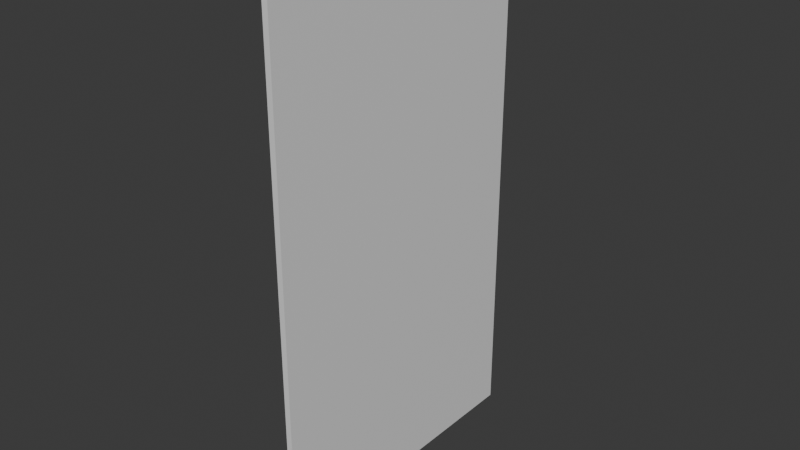 # Source: PictureFrameLandscape.blend  (saved by Blender 5.0.119; exported with 4.5.12 LTS)
import bpy
from mathutils import Matrix  # noqa: F401  (used for matrix-valued properties, if any)

bpy.ops.wm.read_factory_settings(use_empty=True)
scene = bpy.context.scene
scene.name = 'Scene'

# ---- collections
col_collection = bpy.data.collections.new('Collection'); scene.collection.children.link(col_collection)

# ---- materials (node trees are filled in below, after node groups)
mat_white_001 = bpy.data.materials.new('White.001')
mat_white_001.alpha_threshold = 0.0
mat_white_001.use_backface_culling_lightprobe_volume = False
mat_white_001.use_transparent_shadow = False
mat_white_001.roughness = 0.5
mat_white_001.line_color = (0.0, 0.0, 0.0, 1.0)
mat_metal_001 = bpy.data.materials.new('Metal.001')
mat_picture_001 = bpy.data.materials.new('Picture.001')

# ---- node groups
ng_smooth_by_angle = bpy.data.node_groups.new('Smooth by Angle', 'GeometryNodeTree')
_s = ng_smooth_by_angle.interface.new_socket(name='Mesh', in_out='OUTPUT', socket_type='NodeSocketGeometry')
_s = ng_smooth_by_angle.interface.new_socket(name='Mesh', in_out='INPUT', socket_type='NodeSocketGeometry')
_s = ng_smooth_by_angle.interface.new_socket(name='Angle', in_out='INPUT', socket_type='NodeSocketFloat')
_s.subtype = 'ANGLE'
_s.default_value = 0.5236
_s.min_value = 0.0
_s.max_value = 3.142
_s.description = 'Maximum face angle for smooth edges'
_s = ng_smooth_by_angle.interface.new_socket(name='Ignore Sharpness', in_out='INPUT', socket_type='NodeSocketBool')
_s.force_non_field = True
ng_smooth_by_angle.is_modifier = True
_N = ng_smooth_by_angle.nodes; _L = ng_smooth_by_angle.links
n0 = _N.new('GeometryNodeSetShadeSmooth'); n0.name = 'Set Shade Smooth'; n0.location = (120, -80)
n0.domain = 'EDGE'
n1 = _N.new('GeometryNodeSetShadeSmooth'); n1.name = 'Set Shade Smooth.001'; n1.location = (300, -80)
n2 = _N.new('NodeGroupOutput'); n2.name = 'Group Output'; n2.location = (480, -80)
n3 = _N.new('GeometryNodeInputMeshEdgeAngle'); n3.name = 'Edge Angle'; n3.location = (-440, -240)
n4 = _N.new('NodeGroupInput'); n4.name = 'Group Input'; n4.location = (-80, -80)
n5 = _N.new('GeometryNodeInputEdgeSmooth'); n5.name = 'Is Edge Smooth'; n5.location = (-260, -120)
n6 = _N.new('GeometryNodeInputShadeSmooth'); n6.name = 'Is Shade Smooth'; n6.location = (-440, -397)
n7 = _N.new('FunctionNodeCompare'); n7.name = 'Compare'; n7.location = (-260, -260)
n7.operation = 'LESS_EQUAL'
n7.inputs[6].default_value = (0.0, 0.0, 0.0, 0.0)
n7.inputs[7].default_value = (0.0, 0.0, 0.0, 0.0)
n8 = _N.new('FunctionNodeBooleanMath'); n8.name = 'Boolean Math.001'; n8.location = (-80, -260)
n9 = _N.new('NodeGroupInput'); n9.name = 'Group Input.001'; n9.location = (-440, -329)
n10 = _N.new('NodeGroupInput'); n10.name = 'Group Input.002'; n10.location = (-259, -189)
n11 = _N.new('FunctionNodeBooleanMath'); n11.name = 'Boolean Math'; n11.location = (-80, -149)
n11.operation = 'OR'
n12 = _N.new('FunctionNodeBooleanMath'); n12.name = 'Boolean Math.002'; n12.location = (-260, -380)
n12.operation = 'OR'
n13 = _N.new('NodeGroupInput'); n13.name = 'Group Input.003'; n13.location = (-440, -460)
_L.new(n3.outputs[0], n7.inputs[0])
_L.new(n1.outputs[0], n2.inputs[0])
_L.new(n9.outputs[1], n7.inputs[1])
_L.new(n7.outputs[0], n8.inputs[0])
_L.new(n4.outputs[0], n0.inputs[0])
_L.new(n0.outputs[0], n1.inputs[0])
_L.new(n8.outputs[0], n0.inputs[2])
_L.new(n10.outputs[2], n11.inputs[1])
_L.new(n5.outputs[0], n11.inputs[0])
_L.new(n11.outputs[0], n0.inputs[1])
_L.new(n13.outputs[2], n12.inputs[1])
_L.new(n6.outputs[0], n12.inputs[0])
_L.new(n12.outputs[0], n8.inputs[1])
n2.is_active_output = True

# ---- material node trees
mat_white_001.use_nodes = True; mat_white_001.node_tree.nodes.clear()
_N = mat_white_001.node_tree.nodes; _L = mat_white_001.node_tree.links
n0 = _N.new('ShaderNodeOutputMaterial'); n0.name = 'Material Output'; n0.location = (300, 300)
n1 = _N.new('ShaderNodeBsdfPrincipled'); n1.name = 'Principled BSDF'; n1.location = (10, 300)
n1.inputs[3].default_value = 1.45
_L.new(n1.outputs[0], n0.inputs[0])
n0.is_active_output = True
mat_metal_001.use_nodes = True; mat_metal_001.node_tree.nodes.clear()
_N = mat_metal_001.node_tree.nodes; _L = mat_metal_001.node_tree.links
n0 = _N.new('ShaderNodeBsdfPrincipled'); n0.name = 'Principled BSDF'; n0.location = (-200, 100)
n1 = _N.new('ShaderNodeOutputMaterial'); n1.name = 'Material Output'; n1.location = (200, 100)
_L.new(n0.outputs[0], n1.inputs[0])
n1.is_active_output = True
mat_picture_001.use_nodes = True; mat_picture_001.node_tree.nodes.clear()
_N = mat_picture_001.node_tree.nodes; _L = mat_picture_001.node_tree.links
n0 = _N.new('ShaderNodeBsdfPrincipled'); n0.name = 'Principled BSDF'; n0.location = (-200, 100)
n1 = _N.new('ShaderNodeOutputMaterial'); n1.name = 'Material Output'; n1.location = (200, 100)
_L.new(n0.outputs[0], n1.inputs[0])
n1.is_active_output = True

# ---- world
world_world = bpy.data.worlds.new('World'); scene.world = world_world
world_world.use_nodes = True; world_world.node_tree.nodes.clear()
_N = world_world.node_tree.nodes; _L = world_world.node_tree.links
n0 = _N.new('ShaderNodeOutputWorld'); n0.name = 'World Output'; n0.location = (300, 300)
n1 = _N.new('ShaderNodeBackground'); n1.name = 'Background'; n1.location = (10, 300)
n1.inputs[0].default_value = (0.05088, 0.05088, 0.05088, 1.0)
_L.new(n1.outputs[0], n0.inputs[0])
n0.is_active_output = True
world_world.color = (0.05088, 0.05088, 0.05088)
world_world.use_sun_shadow = False
world_world.sun_shadow_jitter_overblur = 0.0

# ---- meshes
me_cube_001 = bpy.data.meshes.new('Cube.001')
me_cube_001.from_pydata([(0.01287, -0.4499, -0.7983), (0.01287, -0.4499, 0.7983), (0.01287, 0.4499, -0.7983), (0.01287, 0.4499, 0.7983), (-0.004364, 0.4219, -0.7704), (-0.004364, -0.4219, -0.7704), (-0.004364, -0.4219, 0.7704), (-0.004364, 0.4219, 0.7704), (-0.004364, 0.4499, -0.7983), (-0.004364, -0.4499, -0.7983), (-0.004364, -0.4499, 0.7983), (-0.004364, 0.4499, 0.7983), (0.003889, 0.3848, -0.7332), (0.003889, -0.3848, -0.7332), (0.003889, -0.3848, 0.7332), (0.003889, 0.3848, 0.7332), (0.003889, 0.4219, -0.7704), (0.003889, -0.4219, -0.7704), (0.003889, -0.4219, 0.7704), (0.003889, 0.4219, 0.7704), (0.005129, 0.3848, -0.7332), (0.005129, -0.3848, -0.7332), (0.005129, -0.3848, 0.7332), (0.005129, 0.3848, 0.7332), (-0.008522, -0.4283, -0.7767), (-0.008522, -0.4436, -0.792), (-0.008522, 0.4436, -0.792), (-0.008522, 0.4283, -0.7767), (-0.008522, -0.4283, 0.7767), (-0.008522, -0.4436, 0.792), (-0.008522, 0.4283, 0.7767), (-0.008522, 0.4436, 0.792)], [], [(3, 1, 0, 2), (7, 4, 16, 19), (2, 0, 9, 8), (3, 2, 8, 11), (0, 1, 10, 9), (1, 3, 11, 10), (12, 13, 21, 20), (5, 6, 18, 17), (6, 7, 19, 18), (4, 5, 17, 16), (13, 12, 16, 17), (14, 13, 17, 18), (15, 14, 18, 19), (12, 15, 19, 16), (23, 20, 21, 22), (15, 12, 20, 23), (13, 14, 22, 21), (14, 15, 23, 22), (31, 26, 27, 30), (29, 31, 30, 28), (25, 29, 28, 24), (26, 25, 24, 27), (5, 4, 27, 24), (29, 25, 9, 10), (6, 5, 24, 28), (25, 26, 8, 9), (26, 31, 11, 8), (4, 7, 30, 27), (31, 29, 10, 11), (7, 6, 28, 30)])
me_cube_001.polygons.foreach_set('use_smooth', [True] * 30)
me_cube_001.polygons.foreach_set('material_index', [1, 1, 1, 1, 1, 1, 0, 1, 1, 1, 0, 0, 0, 0, 2, 0, 0, 0, 1, 1, 1, 1, 1, 1, 1, 1, 1, 1, 1, 1])
_uv = me_cube_001.uv_layers.new(name='UVMap')
_uv.uv.foreach_set('vector', [0.3575, 0.1237, 0.3575, 0.6872, -0.6425, 0.6872, -0.6425, 0.1237, 3.48, 0.34, 3.48, -0.625, 3.486, -0.625, 3.486, 0.34, 3.491, 0.1237, 3.491, 0.6872, 3.48, 0.6872, 3.48, 0.1237, 3.491, 0.3575, 3.491, -0.6425, 3.48, -0.6425, 3.48, 0.3575, 3.491, -0.6425, 3.491, 0.3575, 3.48, 0.3575, 3.48, -0.6425, 3.491, 0.6872, 3.491, 0.1237, 3.48, 0.1237, 3.48, 0.6872, 3.486, 0.1645, 3.486, 0.6464, 3.486, 0.6464, 3.486, 0.1645, 3.48, -0.625, 3.48, 0.34, 3.486, 0.34, 3.486, -0.625, 3.48, 0.6697, 3.48, 0.1412, 3.486, 0.1412, 3.486, 0.6697, 3.48, 0.1412, 3.48, 0.6697, 3.486, 0.6697, 3.486, 0.1412, -0.6017, 0.6464, -0.6017, 0.1645, -0.625, 0.1412, -0.625, 0.6697, 0.3167, 0.6464, -0.6017, 0.6464, -0.625, 0.6697, 0.34, 0.6697, 0.3167, 0.1645, 0.3167, 0.6464, 0.34, 0.6697, 0.34, 0.1412, -0.6017, 0.1645, 0.3167, 0.1645, 0.34, 0.1412, -0.625, 0.1412, 0.0, 1.0, 4.665e-07, 0.0, 1.0, 0.0, 1.0, 1.0, 3.486, 0.3167, 3.486, -0.6017, 3.486, -0.6017, 3.486, 0.3167, 3.486, -0.6017, 3.486, 0.3167, 3.486, 0.3167, 3.486, -0.6017, 3.486, 0.6464, 3.486, 0.1645, 3.486, 0.1645, 3.486, 0.6464, 0.3535, 0.1276, -0.6385, 0.1276, -0.629, 0.1372, 0.3439, 0.1372, 0.3535, 0.6833, 0.3535, 0.1276, 0.3439, 0.1372, 0.3439, 0.6737, -0.6385, 0.6833, 0.3535, 0.6833, 0.3439, 0.6737, -0.629, 0.6737, -0.6385, 0.1276, -0.6385, 0.6833, -0.629, 0.6737, -0.629, 0.1372, -0.625, 0.6697, -0.625, 0.1412, -0.629, 0.1372, -0.629, 0.6737, 0.3535, 0.6833, -0.6385, 0.6833, -0.6425, 0.6872, 0.3575, 0.6872, 0.34, 0.6697, -0.625, 0.6697, -0.629, 0.6737, 0.3439, 0.6737, -0.6385, 0.6833, -0.6385, 0.1276, -0.6425, 0.1237, -0.6425, 0.6872, -0.6385, 0.1276, 0.3535, 0.1276, 0.3575, 0.1237, -0.6425, 0.1237, -0.625, 0.1412, 0.34, 0.1412, 0.3439, 0.1372, -0.629, 0.1372, 0.3535, 0.1276, 0.3535, 0.6833, 0.3575, 0.6872, 0.3575, 0.1237, 0.34, 0.1412, 0.34, 0.6697, 0.3439, 0.6737, 0.3439, 0.1372])
me_cube_001.materials.append(mat_white_001)
me_cube_001.materials.append(mat_metal_001)
me_cube_001.materials.append(mat_picture_001)
me_cube_001.use_mirror_vertex_groups = False
me_cube_001.update()

# ---- objects
ob_cube_003 = bpy.data.objects.new('Cube.003', me_cube_001)

# ---- transforms, parenting, visibility, modifiers, constraints
ob_cube_003.location = (0.0, 0.0, 0.0)
ob_cube_003.lock_rotations_4d = False
ob_cube_003.empty_display_type = 'ARROWS'
ob_cube_003.lineart.crease_threshold = 0.0
_m = ob_cube_003.modifiers.new('Smooth by Angle', 'NODES')
_m.node_group = ng_smooth_by_angle
_m.use_pin_to_last = True
_m.show_group_selector = False

# ---- collection membership
col_collection.objects.link(ob_cube_003)

# ---- scene / render settings (as saved in the file)
scene.frame_start = 1; scene.frame_end = 250; scene.frame_set(1)
scene.render.engine = 'BLENDER_EEVEE_NEXT'
scene.render.bake_bias = 0.0
scene.render.bake_samples = 0
scene.eevee.ray_tracing_options.trace_max_roughness = 0.0
bpy.context.view_layer.update()

# ---- added for rendering (the .blend has no active camera and no usable light): camera, sun
cam_auto = bpy.data.cameras.new('AutoCamera')
cam_auto.lens = 50.0
cam_auto.sensor_width = 36.0
cam_auto.clip_end = 1000.0
ob_auto_camera = bpy.data.objects.new('AutoCamera', cam_auto)
scene.collection.objects.link(ob_auto_camera)
ob_auto_camera.location = (1.69802, -2.03502, 1.35668)
ob_auto_camera.rotation_euler = (1.09748, -7.21219e-08, 0.694738)
scene.camera = ob_auto_camera
light_auto_sun = bpy.data.lights.new('AutoSun', 'SUN')
light_auto_sun.energy = 3.0
light_auto_sun.angle = 0.0523599
ob_auto_sun = bpy.data.objects.new('AutoSun', light_auto_sun)
scene.collection.objects.link(ob_auto_sun)
ob_auto_sun.rotation_euler = (0.872665, 0.174533, 0.523599)
bpy.context.view_layer.update()
